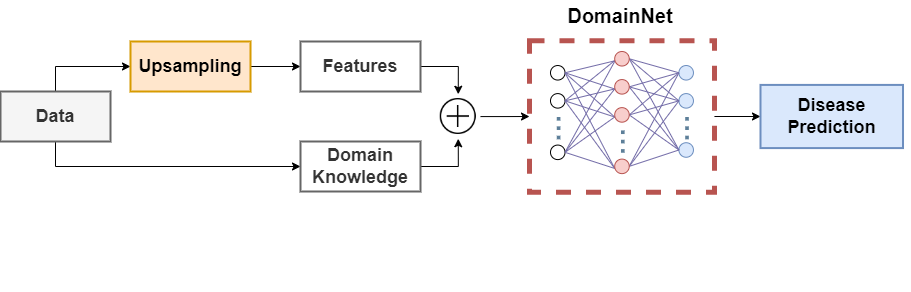

The diagram above was exported from draw.io. Its source (the exported page's mxGraphModel, read from the mxfile embedded in the PNG):
<mxGraphModel dx="2035" dy="714" grid="1" gridSize="10" guides="1" tooltips="1" connect="1" arrows="1" fold="1" page="1" pageScale="1" pageWidth="850" pageHeight="1100" math="0" shadow="0">
  <root>
    <mxCell id="0" />
    <mxCell id="1" parent="0" />
    <mxCell id="nhshkW88dQVNHRGOQ28P-824" style="edgeStyle=orthogonalEdgeStyle;rounded=0;orthogonalLoop=1;jettySize=auto;html=1;exitX=0.5;exitY=1;exitDx=0;exitDy=0;entryX=0;entryY=0.5;entryDx=0;entryDy=0;fontSize=18;" edge="1" parent="1" source="nhshkW88dQVNHRGOQ28P-1" target="nhshkW88dQVNHRGOQ28P-5">
      <mxGeometry relative="1" as="geometry" />
    </mxCell>
    <mxCell id="nhshkW88dQVNHRGOQ28P-828" style="edgeStyle=orthogonalEdgeStyle;rounded=0;orthogonalLoop=1;jettySize=auto;html=1;exitX=0.5;exitY=0;exitDx=0;exitDy=0;entryX=0;entryY=0.5;entryDx=0;entryDy=0;fontSize=18;" edge="1" parent="1" source="nhshkW88dQVNHRGOQ28P-1" target="nhshkW88dQVNHRGOQ28P-4">
      <mxGeometry relative="1" as="geometry" />
    </mxCell>
    <mxCell id="nhshkW88dQVNHRGOQ28P-1" value="Data" style="rounded=0;whiteSpace=wrap;html=1;strokeWidth=2;fillColor=#f5f5f5;fontColor=#333333;strokeColor=#666666;fontStyle=1;fontSize=18;" vertex="1" parent="1">
      <mxGeometry y="570" width="110" height="50" as="geometry" />
    </mxCell>
    <mxCell id="nhshkW88dQVNHRGOQ28P-826" value="" style="edgeStyle=orthogonalEdgeStyle;rounded=0;orthogonalLoop=1;jettySize=auto;html=1;fontSize=18;" edge="1" parent="1" source="nhshkW88dQVNHRGOQ28P-4" target="nhshkW88dQVNHRGOQ28P-6">
      <mxGeometry relative="1" as="geometry" />
    </mxCell>
    <mxCell id="nhshkW88dQVNHRGOQ28P-4" value="Upsampling" style="rounded=0;whiteSpace=wrap;html=1;strokeWidth=2;fillColor=#ffe6cc;strokeColor=#d79b00;fontStyle=1;fontSize=18;" vertex="1" parent="1">
      <mxGeometry x="130" y="520" width="120" height="50" as="geometry" />
    </mxCell>
    <mxCell id="nhshkW88dQVNHRGOQ28P-829" style="edgeStyle=orthogonalEdgeStyle;rounded=0;orthogonalLoop=1;jettySize=auto;html=1;entryX=0.5;entryY=1;entryDx=0;entryDy=0;fontSize=18;" edge="1" parent="1" source="nhshkW88dQVNHRGOQ28P-5" target="nhshkW88dQVNHRGOQ28P-827">
      <mxGeometry relative="1" as="geometry" />
    </mxCell>
    <mxCell id="nhshkW88dQVNHRGOQ28P-5" value="Domain Knowledge" style="rounded=0;whiteSpace=wrap;html=1;strokeWidth=2;fillColor=none;fontColor=#333333;strokeColor=#666666;fontStyle=1;fontSize=18;" vertex="1" parent="1">
      <mxGeometry x="300" y="620" width="120" height="50" as="geometry" />
    </mxCell>
    <mxCell id="nhshkW88dQVNHRGOQ28P-830" style="edgeStyle=orthogonalEdgeStyle;rounded=0;orthogonalLoop=1;jettySize=auto;html=1;entryX=0.5;entryY=0;entryDx=0;entryDy=0;fontSize=18;" edge="1" parent="1" source="nhshkW88dQVNHRGOQ28P-6" target="nhshkW88dQVNHRGOQ28P-827">
      <mxGeometry relative="1" as="geometry" />
    </mxCell>
    <mxCell id="nhshkW88dQVNHRGOQ28P-6" value="Features" style="rounded=0;whiteSpace=wrap;html=1;strokeWidth=2;fillColor=none;fontColor=#333333;strokeColor=#666666;fontStyle=1;fontSize=18;" vertex="1" parent="1">
      <mxGeometry x="300" y="520" width="120" height="50" as="geometry" />
    </mxCell>
    <mxCell id="nhshkW88dQVNHRGOQ28P-634" value="" style="group" vertex="1" connectable="0" parent="1">
      <mxGeometry x="550" y="530" width="359.24" height="240" as="geometry" />
    </mxCell>
    <mxCell id="nhshkW88dQVNHRGOQ28P-386" style="edgeStyle=none;rounded=1;orthogonalLoop=1;jettySize=auto;html=1;exitX=1;exitY=0.5;exitDx=0;exitDy=0;fontColor=#1A1A1A;endArrow=none;endFill=0;endSize=6;strokeColor=#736CA8;" edge="1" parent="nhshkW88dQVNHRGOQ28P-634" source="nhshkW88dQVNHRGOQ28P-387">
      <mxGeometry x="-391.67433425160704" y="-378.94736842105283" as="geometry">
        <mxPoint x="64.31084046222838" y="37.51973521042188" as="targetPoint" />
      </mxGeometry>
    </mxCell>
    <mxCell id="nhshkW88dQVNHRGOQ28P-387" value="" style="ellipse;whiteSpace=wrap;html=1;aspect=fixed;strokeColor=default;fontColor=#1A1A1A;fillColor=none;strokeWidth=1;" vertex="1" parent="nhshkW88dQVNHRGOQ28P-634">
      <mxGeometry y="14.035087719298254" width="14.5173133161957" height="14.5173133161957" as="geometry" />
    </mxCell>
    <mxCell id="nhshkW88dQVNHRGOQ28P-388" style="edgeStyle=none;rounded=1;orthogonalLoop=1;jettySize=auto;html=1;exitX=1;exitY=0.5;exitDx=0;exitDy=0;fontColor=#1A1A1A;endArrow=none;endFill=0;endSize=6;strokeColor=#736CA8;" edge="1" parent="nhshkW88dQVNHRGOQ28P-634" source="nhshkW88dQVNHRGOQ28P-389">
      <mxGeometry x="-391.67433425160704" y="-378.94736842105283" as="geometry">
        <mxPoint x="65.04465654513521" y="8.380219755116961" as="targetPoint" />
      </mxGeometry>
    </mxCell>
    <mxCell id="nhshkW88dQVNHRGOQ28P-389" value="" style="ellipse;whiteSpace=wrap;html=1;aspect=fixed;strokeColor=default;fontColor=#1A1A1A;fillColor=none;gradientColor=#ffffff;strokeWidth=1;" vertex="1" parent="nhshkW88dQVNHRGOQ28P-634">
      <mxGeometry y="93.5672514619883" width="14.5173133161957" height="14.5173133161957" as="geometry" />
    </mxCell>
    <mxCell id="nhshkW88dQVNHRGOQ28P-390" style="edgeStyle=none;rounded=1;orthogonalLoop=1;jettySize=auto;html=1;exitX=1;exitY=0.5;exitDx=0;exitDy=0;fontColor=#1A1A1A;endArrow=none;endFill=0;endSize=6;strokeColor=#736CA8;" edge="1" parent="nhshkW88dQVNHRGOQ28P-634" source="nhshkW88dQVNHRGOQ28P-391">
      <mxGeometry x="-391.67433425160704" y="-378.94736842105283" as="geometry">
        <mxPoint x="65.04465654513521" y="8.380219755116961" as="targetPoint" />
      </mxGeometry>
    </mxCell>
    <mxCell id="nhshkW88dQVNHRGOQ28P-391" value="" style="ellipse;whiteSpace=wrap;html=1;aspect=fixed;strokeColor=default;fontColor=#1A1A1A;fillColor=none;strokeWidth=1;" vertex="1" parent="nhshkW88dQVNHRGOQ28P-634">
      <mxGeometry y="42.10526315789476" width="14.5173133161957" height="14.5173133161957" as="geometry" />
    </mxCell>
    <mxCell id="nhshkW88dQVNHRGOQ28P-401" style="edgeStyle=none;rounded=1;orthogonalLoop=1;jettySize=auto;html=1;exitX=1;exitY=0.5;exitDx=0;exitDy=0;entryX=0;entryY=0.5;entryDx=0;entryDy=0;fontColor=#1A1A1A;endArrow=none;endFill=0;endSize=6;strokeColor=#736CA8;" edge="1" parent="nhshkW88dQVNHRGOQ28P-634" source="nhshkW88dQVNHRGOQ28P-387">
      <mxGeometry x="-391.67433425160704" y="-378.94736842105283" as="geometry">
        <mxPoint x="64.2089072543618" y="9.356725146198835" as="targetPoint" />
      </mxGeometry>
    </mxCell>
    <mxCell id="nhshkW88dQVNHRGOQ28P-402" style="edgeStyle=none;rounded=1;orthogonalLoop=1;jettySize=auto;html=1;exitX=1;exitY=0.5;exitDx=0;exitDy=0;entryX=0;entryY=0.5;entryDx=0;entryDy=0;fontColor=#1A1A1A;endArrow=none;endFill=0;endSize=6;strokeColor=#736CA8;" edge="1" parent="nhshkW88dQVNHRGOQ28P-634" source="nhshkW88dQVNHRGOQ28P-387">
      <mxGeometry x="-391.67433425160704" y="-378.94736842105283" as="geometry">
        <mxPoint x="64.2089072543618" y="116.95906432748541" as="targetPoint" />
      </mxGeometry>
    </mxCell>
    <mxCell id="nhshkW88dQVNHRGOQ28P-403" style="edgeStyle=none;rounded=1;orthogonalLoop=1;jettySize=auto;html=1;exitX=1;exitY=0.5;exitDx=0;exitDy=0;entryX=0;entryY=0.5;entryDx=0;entryDy=0;fontColor=#1A1A1A;endArrow=none;endFill=0;endSize=6;strokeColor=#736CA8;" edge="1" parent="nhshkW88dQVNHRGOQ28P-634" source="nhshkW88dQVNHRGOQ28P-389">
      <mxGeometry x="-391.67433425160704" y="-378.94736842105283" as="geometry">
        <mxPoint x="64.2089072543618" y="116.95906432748541" as="targetPoint" />
      </mxGeometry>
    </mxCell>
    <mxCell id="nhshkW88dQVNHRGOQ28P-404" style="edgeStyle=none;rounded=1;orthogonalLoop=1;jettySize=auto;html=1;exitX=1;exitY=0.5;exitDx=0;exitDy=0;entryX=0;entryY=0.5;entryDx=0;entryDy=0;fontColor=#1A1A1A;endArrow=none;endFill=0;endSize=6;strokeColor=#736CA8;" edge="1" parent="nhshkW88dQVNHRGOQ28P-634" source="nhshkW88dQVNHRGOQ28P-391">
      <mxGeometry x="-391.67433425160704" y="-378.94736842105283" as="geometry">
        <mxPoint x="64.2089072543618" y="116.95906432748541" as="targetPoint" />
      </mxGeometry>
    </mxCell>
    <mxCell id="nhshkW88dQVNHRGOQ28P-405" style="edgeStyle=none;rounded=1;orthogonalLoop=1;jettySize=auto;html=1;exitX=1;exitY=0.5;exitDx=0;exitDy=0;entryX=0;entryY=0.5;entryDx=0;entryDy=0;fontColor=#1A1A1A;endArrow=none;endFill=0;endSize=6;strokeColor=#736CA8;" edge="1" parent="nhshkW88dQVNHRGOQ28P-634" source="nhshkW88dQVNHRGOQ28P-389">
      <mxGeometry x="-391.67433425160704" y="-378.94736842105283" as="geometry">
        <mxPoint x="64.2089072543618" y="37.42690058479534" as="targetPoint" />
      </mxGeometry>
    </mxCell>
    <mxCell id="nhshkW88dQVNHRGOQ28P-406" style="edgeStyle=none;rounded=1;orthogonalLoop=1;jettySize=auto;html=1;exitX=1;exitY=0.5;exitDx=0;exitDy=0;entryX=0;entryY=0.5;entryDx=0;entryDy=0;fontColor=#1A1A1A;endArrow=none;endFill=0;endSize=6;strokeColor=#736CA8;" edge="1" parent="nhshkW88dQVNHRGOQ28P-634" source="nhshkW88dQVNHRGOQ28P-391">
      <mxGeometry x="-391.67433425160704" y="-378.94736842105283" as="geometry">
        <mxPoint x="64.2089072543618" y="37.42690058479534" as="targetPoint" />
      </mxGeometry>
    </mxCell>
    <mxCell id="nhshkW88dQVNHRGOQ28P-407" style="edgeStyle=none;rounded=1;orthogonalLoop=1;jettySize=auto;html=1;exitX=1;exitY=0.5;exitDx=0;exitDy=0;entryX=0;entryY=0.5;entryDx=0;entryDy=0;fontColor=#1A1A1A;endArrow=none;endFill=0;endSize=6;strokeColor=#736CA8;" edge="1" parent="nhshkW88dQVNHRGOQ28P-634" source="nhshkW88dQVNHRGOQ28P-387">
      <mxGeometry x="-391.67433425160704" y="-378.94736842105283" as="geometry">
        <mxPoint x="64.2089072543618" y="65.49707602339184" as="targetPoint" />
      </mxGeometry>
    </mxCell>
    <mxCell id="nhshkW88dQVNHRGOQ28P-408" style="edgeStyle=none;rounded=1;orthogonalLoop=1;jettySize=auto;html=1;exitX=1;exitY=0.5;exitDx=0;exitDy=0;entryX=0;entryY=0.5;entryDx=0;entryDy=0;fontColor=#1A1A1A;endArrow=none;endFill=0;endSize=6;strokeColor=#736CA8;" edge="1" parent="nhshkW88dQVNHRGOQ28P-634" source="nhshkW88dQVNHRGOQ28P-389">
      <mxGeometry x="-391.67433425160704" y="-378.94736842105283" as="geometry">
        <mxPoint x="64.2089072543618" y="65.49707602339184" as="targetPoint" />
      </mxGeometry>
    </mxCell>
    <mxCell id="nhshkW88dQVNHRGOQ28P-409" style="edgeStyle=none;rounded=1;orthogonalLoop=1;jettySize=auto;html=1;exitX=1;exitY=0.5;exitDx=0;exitDy=0;entryX=0;entryY=0.5;entryDx=0;entryDy=0;fontColor=#1A1A1A;endArrow=none;endFill=0;endSize=6;strokeColor=#736CA8;" edge="1" parent="nhshkW88dQVNHRGOQ28P-634" source="nhshkW88dQVNHRGOQ28P-391">
      <mxGeometry x="-391.67433425160704" y="-378.94736842105283" as="geometry">
        <mxPoint x="64.2089072543618" y="65.49707602339184" as="targetPoint" />
      </mxGeometry>
    </mxCell>
    <mxCell id="nhshkW88dQVNHRGOQ28P-410" style="edgeStyle=none;rounded=1;orthogonalLoop=1;jettySize=auto;html=1;exitX=1;exitY=0.5;exitDx=0;exitDy=0;entryX=0;entryY=0.5;entryDx=0;entryDy=0;fontColor=#1A1A1A;endArrow=none;endFill=0;endSize=6;strokeColor=#736CA8;" edge="1" parent="nhshkW88dQVNHRGOQ28P-634" target="nhshkW88dQVNHRGOQ28P-421" source="nhshkW88dQVNHRGOQ28P-540">
      <mxGeometry x="-776.927777777778" y="-374.2690058479534" as="geometry">
        <mxPoint x="89.89247015610655" y="14.035087719298254" as="sourcePoint" />
      </mxGeometry>
    </mxCell>
    <mxCell id="nhshkW88dQVNHRGOQ28P-411" value="" style="ellipse;whiteSpace=wrap;html=1;aspect=fixed;strokeColor=#6c8ebf;fillColor=#dae8fc;" vertex="1" parent="nhshkW88dQVNHRGOQ28P-634">
      <mxGeometry x="128.4178145087236" y="14.035087719298254" width="14.5173133161957" height="14.5173133161957" as="geometry" />
    </mxCell>
    <mxCell id="nhshkW88dQVNHRGOQ28P-412" style="edgeStyle=none;rounded=1;orthogonalLoop=1;jettySize=auto;html=1;exitX=1;exitY=0.5;exitDx=0;exitDy=0;entryX=0;entryY=0.5;entryDx=0;entryDy=0;fontColor=#1A1A1A;endArrow=none;endFill=0;endSize=6;strokeColor=#736CA8;" edge="1" parent="nhshkW88dQVNHRGOQ28P-634" target="nhshkW88dQVNHRGOQ28P-411" source="nhshkW88dQVNHRGOQ28P-540">
      <mxGeometry x="-776.927777777778" y="-378.94736842105283" as="geometry">
        <mxPoint x="89.89247015610655" y="9.356725146198835" as="sourcePoint" />
      </mxGeometry>
    </mxCell>
    <mxCell id="nhshkW88dQVNHRGOQ28P-413" style="edgeStyle=none;rounded=1;orthogonalLoop=1;jettySize=auto;html=1;exitX=1;exitY=0.5;exitDx=0;exitDy=0;entryX=0;entryY=0.5;entryDx=0;entryDy=0;fontColor=#1A1A1A;endArrow=none;endFill=0;endSize=6;strokeColor=#736CA8;" edge="1" parent="nhshkW88dQVNHRGOQ28P-634" source="nhshkW88dQVNHRGOQ28P-431" target="nhshkW88dQVNHRGOQ28P-411">
      <mxGeometry x="-776.927777777778" y="-378.94736842105283" as="geometry" />
    </mxCell>
    <mxCell id="nhshkW88dQVNHRGOQ28P-414" style="edgeStyle=none;rounded=1;orthogonalLoop=1;jettySize=auto;html=1;exitX=1;exitY=0.5;exitDx=0;exitDy=0;entryX=0;entryY=0.5;entryDx=0;entryDy=0;fontColor=#1A1A1A;endArrow=none;endFill=0;endSize=6;strokeColor=#736CA8;" edge="1" parent="nhshkW88dQVNHRGOQ28P-634" source="nhshkW88dQVNHRGOQ28P-433" target="nhshkW88dQVNHRGOQ28P-411">
      <mxGeometry x="-776.927777777778" y="-378.94736842105283" as="geometry" />
    </mxCell>
    <mxCell id="nhshkW88dQVNHRGOQ28P-415" style="edgeStyle=none;rounded=1;orthogonalLoop=1;jettySize=auto;html=1;exitX=1;exitY=0.5;exitDx=0;exitDy=0;entryX=0;entryY=0.5;entryDx=0;entryDy=0;fontColor=#1A1A1A;endArrow=none;endFill=0;endSize=6;strokeColor=#736CA8;" edge="1" parent="nhshkW88dQVNHRGOQ28P-634" source="nhshkW88dQVNHRGOQ28P-432" target="nhshkW88dQVNHRGOQ28P-411">
      <mxGeometry x="-776.927777777778" y="-378.94736842105283" as="geometry" />
    </mxCell>
    <mxCell id="nhshkW88dQVNHRGOQ28P-416" value="" style="ellipse;whiteSpace=wrap;html=1;aspect=fixed;strokeColor=#6c8ebf;fillColor=#dae8fc;" vertex="1" parent="nhshkW88dQVNHRGOQ28P-634">
      <mxGeometry x="128.4178145087236" y="42.10526315789476" width="14.5173133161957" height="14.5173133161957" as="geometry" />
    </mxCell>
    <mxCell id="nhshkW88dQVNHRGOQ28P-417" style="edgeStyle=none;rounded=1;orthogonalLoop=1;jettySize=auto;html=1;exitX=1;exitY=0.5;exitDx=0;exitDy=0;entryX=0;entryY=0.5;entryDx=0;entryDy=0;fontColor=#1A1A1A;endArrow=none;endFill=0;endSize=6;strokeColor=#736CA8;" edge="1" parent="nhshkW88dQVNHRGOQ28P-634" target="nhshkW88dQVNHRGOQ28P-416" source="nhshkW88dQVNHRGOQ28P-540">
      <mxGeometry x="-776.927777777778" y="-378.94736842105283" as="geometry">
        <mxPoint x="89.89247015610655" y="9.356725146198835" as="sourcePoint" />
      </mxGeometry>
    </mxCell>
    <mxCell id="nhshkW88dQVNHRGOQ28P-418" style="edgeStyle=none;rounded=1;orthogonalLoop=1;jettySize=auto;html=1;exitX=1;exitY=0.5;exitDx=0;exitDy=0;entryX=0;entryY=0.5;entryDx=0;entryDy=0;fontColor=#1A1A1A;endArrow=none;endFill=0;endSize=6;strokeColor=#736CA8;" edge="1" parent="nhshkW88dQVNHRGOQ28P-634" source="nhshkW88dQVNHRGOQ28P-431" target="nhshkW88dQVNHRGOQ28P-416">
      <mxGeometry x="-776.927777777778" y="-378.94736842105283" as="geometry" />
    </mxCell>
    <mxCell id="nhshkW88dQVNHRGOQ28P-419" style="edgeStyle=none;rounded=1;orthogonalLoop=1;jettySize=auto;html=1;exitX=1;exitY=0.5;exitDx=0;exitDy=0;entryX=0;entryY=0.5;entryDx=0;entryDy=0;fontColor=#1A1A1A;endArrow=none;endFill=0;endSize=6;strokeColor=#736CA8;" edge="1" parent="nhshkW88dQVNHRGOQ28P-634" source="nhshkW88dQVNHRGOQ28P-433" target="nhshkW88dQVNHRGOQ28P-416">
      <mxGeometry x="-776.927777777778" y="-378.94736842105283" as="geometry" />
    </mxCell>
    <mxCell id="nhshkW88dQVNHRGOQ28P-420" style="edgeStyle=none;rounded=1;orthogonalLoop=1;jettySize=auto;html=1;exitX=1;exitY=0.5;exitDx=0;exitDy=0;entryX=0;entryY=0.5;entryDx=0;entryDy=0;fontColor=#1A1A1A;endArrow=none;endFill=0;endSize=6;strokeColor=#736CA8;" edge="1" parent="nhshkW88dQVNHRGOQ28P-634" source="nhshkW88dQVNHRGOQ28P-432" target="nhshkW88dQVNHRGOQ28P-416">
      <mxGeometry x="-776.927777777778" y="-378.94736842105283" as="geometry" />
    </mxCell>
    <mxCell id="nhshkW88dQVNHRGOQ28P-421" value="" style="ellipse;whiteSpace=wrap;html=1;aspect=fixed;strokeColor=#6c8ebf;fillColor=#dae8fc;" vertex="1" parent="nhshkW88dQVNHRGOQ28P-634">
      <mxGeometry x="128.4178145087236" y="91.2280701754386" width="14.5173133161957" height="14.5173133161957" as="geometry" />
    </mxCell>
    <mxCell id="nhshkW88dQVNHRGOQ28P-422" style="edgeStyle=none;rounded=1;orthogonalLoop=1;jettySize=auto;html=1;exitX=1;exitY=0.5;exitDx=0;exitDy=0;entryX=0;entryY=0.5;entryDx=0;entryDy=0;fontColor=#1A1A1A;endArrow=none;endFill=0;endSize=6;strokeColor=#736CA8;" edge="1" parent="nhshkW88dQVNHRGOQ28P-634" source="nhshkW88dQVNHRGOQ28P-431" target="nhshkW88dQVNHRGOQ28P-421">
      <mxGeometry x="-776.927777777778" y="-378.94736842105283" as="geometry" />
    </mxCell>
    <mxCell id="nhshkW88dQVNHRGOQ28P-423" style="edgeStyle=none;rounded=1;orthogonalLoop=1;jettySize=auto;html=1;exitX=1;exitY=0.5;exitDx=0;exitDy=0;entryX=0;entryY=0.5;entryDx=0;entryDy=0;fontColor=#1A1A1A;endArrow=none;endFill=0;endSize=6;strokeColor=#736CA8;" edge="1" parent="nhshkW88dQVNHRGOQ28P-634" source="nhshkW88dQVNHRGOQ28P-433" target="nhshkW88dQVNHRGOQ28P-421">
      <mxGeometry x="-776.927777777778" y="-378.94736842105283" as="geometry" />
    </mxCell>
    <mxCell id="nhshkW88dQVNHRGOQ28P-424" style="edgeStyle=none;rounded=1;orthogonalLoop=1;jettySize=auto;html=1;exitX=1;exitY=0.5;exitDx=0;exitDy=0;entryX=0;entryY=0.5;entryDx=0;entryDy=0;fontColor=#1A1A1A;endArrow=none;endFill=0;endSize=6;strokeColor=#736CA8;" edge="1" parent="nhshkW88dQVNHRGOQ28P-634" source="nhshkW88dQVNHRGOQ28P-432" target="nhshkW88dQVNHRGOQ28P-421">
      <mxGeometry x="-776.927777777778" y="-378.94736842105283" as="geometry" />
    </mxCell>
    <mxCell id="nhshkW88dQVNHRGOQ28P-431" value="" style="ellipse;whiteSpace=wrap;html=1;aspect=fixed;fillColor=#f8cecc;strokeColor=#b85450;" vertex="1" parent="nhshkW88dQVNHRGOQ28P-634">
      <mxGeometry x="64.2089072543618" y="107.60233918128658" width="14.5173133161957" height="14.5173133161957" as="geometry" />
    </mxCell>
    <mxCell id="nhshkW88dQVNHRGOQ28P-432" value="" style="ellipse;whiteSpace=wrap;html=1;aspect=fixed;fillColor=#f8cecc;strokeColor=#b85450;" vertex="1" parent="nhshkW88dQVNHRGOQ28P-634">
      <mxGeometry x="64.2089072543618" y="56.140350877193015" width="14.5173133161957" height="14.5173133161957" as="geometry" />
    </mxCell>
    <mxCell id="nhshkW88dQVNHRGOQ28P-433" value="" style="ellipse;whiteSpace=wrap;html=1;aspect=fixed;fillColor=#f8cecc;strokeColor=#b85450;" vertex="1" parent="nhshkW88dQVNHRGOQ28P-634">
      <mxGeometry x="64.2089072543618" y="28.070175438596507" width="14.5173133161957" height="14.5173133161957" as="geometry" />
    </mxCell>
    <mxCell id="nhshkW88dQVNHRGOQ28P-540" value="" style="ellipse;whiteSpace=wrap;html=1;aspect=fixed;fillColor=#f8cecc;strokeColor=#b85450;" vertex="1" parent="nhshkW88dQVNHRGOQ28P-634">
      <mxGeometry x="64.2089072543618" width="14.5173133161957" height="14.5173133161957" as="geometry" />
    </mxCell>
    <mxCell id="nhshkW88dQVNHRGOQ28P-635" value="" style="group" vertex="1" connectable="0" parent="nhshkW88dQVNHRGOQ28P-634">
      <mxGeometry x="70.4867038436311" y="78.90736527865299" width="4.186209395410932" height="22.763785837382965" as="geometry" />
    </mxCell>
    <mxCell id="nhshkW88dQVNHRGOQ28P-428" value="" style="whiteSpace=wrap;html=1;aspect=fixed;fillColor=#5D7F99;strokeColor=none;fontColor=#1A1A1A;" vertex="1" parent="nhshkW88dQVNHRGOQ28P-635">
      <mxGeometry width="3.6293283290489255" height="3.6293283290489255" as="geometry" />
    </mxCell>
    <mxCell id="nhshkW88dQVNHRGOQ28P-429" value="" style="whiteSpace=wrap;html=1;aspect=fixed;fillColor=#5D7F99;strokeColor=none;fontColor=#1A1A1A;" vertex="1" parent="nhshkW88dQVNHRGOQ28P-635">
      <mxGeometry y="9.356725146198832" width="3.6293283290489255" height="3.6293283290489255" as="geometry" />
    </mxCell>
    <mxCell id="nhshkW88dQVNHRGOQ28P-430" value="" style="whiteSpace=wrap;html=1;aspect=fixed;fillColor=#5D7F99;strokeColor=none;fontColor=#1A1A1A;" vertex="1" parent="nhshkW88dQVNHRGOQ28P-635">
      <mxGeometry y="18.713450292397663" width="3.6293283290489255" height="3.6293283290489255" as="geometry" />
    </mxCell>
    <mxCell id="nhshkW88dQVNHRGOQ28P-636" value="" style="group" vertex="1" connectable="0" parent="nhshkW88dQVNHRGOQ28P-634">
      <mxGeometry x="6.277796589269319" y="65.49707602339184" width="4.1862093954109305" height="22.763785837382947" as="geometry" />
    </mxCell>
    <mxCell id="nhshkW88dQVNHRGOQ28P-392" value="" style="whiteSpace=wrap;html=1;aspect=fixed;fillColor=#5D7F99;strokeColor=none;fontColor=#1A1A1A;" vertex="1" parent="nhshkW88dQVNHRGOQ28P-636">
      <mxGeometry width="3.629328329048926" height="3.629328329048926" as="geometry" />
    </mxCell>
    <mxCell id="nhshkW88dQVNHRGOQ28P-393" value="" style="whiteSpace=wrap;html=1;aspect=fixed;fillColor=#5D7F99;strokeColor=none;fontColor=#1A1A1A;" vertex="1" parent="nhshkW88dQVNHRGOQ28P-636">
      <mxGeometry y="9.35672514619881" width="3.629328329048926" height="3.629328329048926" as="geometry" />
    </mxCell>
    <mxCell id="nhshkW88dQVNHRGOQ28P-394" value="" style="whiteSpace=wrap;html=1;aspect=fixed;fillColor=#5D7F99;strokeColor=none;fontColor=#1A1A1A;" vertex="1" parent="nhshkW88dQVNHRGOQ28P-636">
      <mxGeometry y="18.713450292397642" width="3.629328329048926" height="3.629328329048926" as="geometry" />
    </mxCell>
    <mxCell id="nhshkW88dQVNHRGOQ28P-637" value="" style="group" vertex="1" connectable="0" parent="nhshkW88dQVNHRGOQ28P-634">
      <mxGeometry x="134.69561109799292" y="65.49707602339181" width="4.186209395410923" height="22.76378583738298" as="geometry" />
    </mxCell>
    <mxCell id="nhshkW88dQVNHRGOQ28P-545" value="" style="whiteSpace=wrap;html=1;aspect=fixed;fillColor=#5D7F99;strokeColor=none;fontColor=#1A1A1A;" vertex="1" parent="nhshkW88dQVNHRGOQ28P-637">
      <mxGeometry width="3.629328329048925" height="3.629328329048925" as="geometry" />
    </mxCell>
    <mxCell id="nhshkW88dQVNHRGOQ28P-546" value="" style="whiteSpace=wrap;html=1;aspect=fixed;fillColor=#5D7F99;strokeColor=none;fontColor=#1A1A1A;" vertex="1" parent="nhshkW88dQVNHRGOQ28P-637">
      <mxGeometry y="9.356725146198839" width="3.629328329048925" height="3.629328329048925" as="geometry" />
    </mxCell>
    <mxCell id="nhshkW88dQVNHRGOQ28P-547" value="" style="whiteSpace=wrap;html=1;aspect=fixed;fillColor=#5D7F99;strokeColor=none;fontColor=#1A1A1A;" vertex="1" parent="nhshkW88dQVNHRGOQ28P-637">
      <mxGeometry y="18.713450292397674" width="3.629328329048925" height="3.629328329048925" as="geometry" />
    </mxCell>
    <mxCell id="nhshkW88dQVNHRGOQ28P-836" value="" style="edgeStyle=orthogonalEdgeStyle;rounded=0;orthogonalLoop=1;jettySize=auto;html=1;fontSize=18;" edge="1" parent="nhshkW88dQVNHRGOQ28P-634" source="nhshkW88dQVNHRGOQ28P-818" target="nhshkW88dQVNHRGOQ28P-821">
      <mxGeometry relative="1" as="geometry" />
    </mxCell>
    <mxCell id="nhshkW88dQVNHRGOQ28P-818" value="" style="rounded=0;whiteSpace=wrap;html=1;strokeWidth=5;fillColor=none;strokeColor=#b85450;fontStyle=1;fontSize=18;dashed=1;" vertex="1" parent="nhshkW88dQVNHRGOQ28P-634">
      <mxGeometry x="-20.99622038567494" y="-10.791578947368423" width="184.921652892562" height="151.5789473684211" as="geometry" />
    </mxCell>
    <mxCell id="nhshkW88dQVNHRGOQ28P-821" value="Disease&lt;br&gt;Prediction" style="rounded=0;whiteSpace=wrap;html=1;strokeWidth=2;fillColor=#dae8fc;strokeColor=#6c8ebf;fontStyle=1;fontSize=18;" vertex="1" parent="nhshkW88dQVNHRGOQ28P-634">
      <mxGeometry x="210.0015702479339" y="33.41631578947362" width="142.50842975206612" height="63.15789473684212" as="geometry" />
    </mxCell>
    <mxCell id="nhshkW88dQVNHRGOQ28P-820" value="&lt;b&gt;&lt;font style=&quot;font-size: 20px&quot;&gt;DomainNet&lt;/font&gt;&lt;/b&gt;" style="rounded=0;whiteSpace=wrap;html=1;fontSize=18;strokeColor=none;strokeWidth=2;fillColor=none;gradientColor=#ffffff;verticalAlign=bottom;" vertex="1" parent="1">
      <mxGeometry x="560" y="480" width="120" height="30" as="geometry" />
    </mxCell>
    <mxCell id="nhshkW88dQVNHRGOQ28P-837" value="" style="edgeStyle=orthogonalEdgeStyle;rounded=0;orthogonalLoop=1;jettySize=auto;html=1;fontSize=18;" edge="1" parent="1" source="nhshkW88dQVNHRGOQ28P-827" target="nhshkW88dQVNHRGOQ28P-818">
      <mxGeometry relative="1" as="geometry" />
    </mxCell>
    <mxCell id="nhshkW88dQVNHRGOQ28P-827" value="" style="shape=image;html=1;verticalAlign=top;verticalLabelPosition=bottom;labelBackgroundColor=#ffffff;imageAspect=0;aspect=fixed;image=https://cdn4.iconfinder.com/data/icons/ionicons/512/icon-ios7-plus-outline-128.png;fontSize=18;strokeColor=default;strokeWidth=2;fillColor=none;gradientColor=#ffffff;" vertex="1" parent="1">
      <mxGeometry x="435.5" y="572.75" width="44.5" height="44.5" as="geometry" />
    </mxCell>
  </root>
</mxGraphModel>